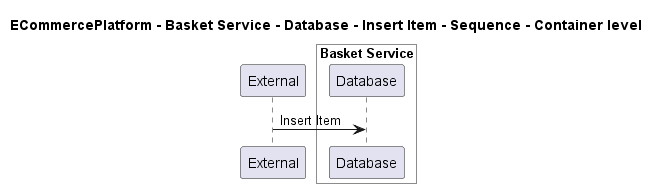

The diagram above was rendered by PlantUML. Its source (embedded in the PNG):
@startuml
!pragma layout smetana

title ECommercePlatform - Basket Service - Database - Insert Item - Sequence - Container level

participant "External" as C4InterFlow.SoftwareSystems.ExternalSystem

box "Basket Service" #White
    participant "Database" as ECommercePlatform.SoftwareSystems.BasketService.Containers.Database
end box


C4InterFlow.SoftwareSystems.ExternalSystem -> ECommercePlatform.SoftwareSystems.BasketService.Containers.Database : Insert Item


@enduml